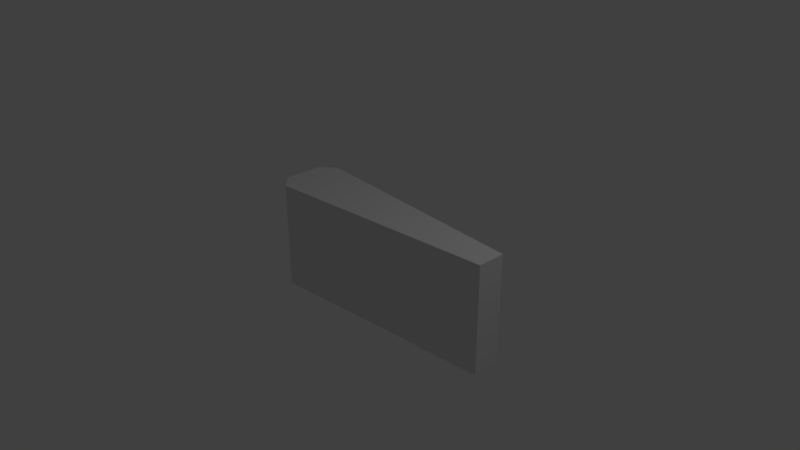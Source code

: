# Source: flipper.blend  (saved by Blender 2.78.0; exported with 4.5.12 LTS)
import bpy
from mathutils import Matrix  # noqa: F401  (used for matrix-valued properties, if any)

bpy.ops.wm.read_factory_settings(use_empty=True)
scene = bpy.context.scene
scene.name = 'Scene'

# ---- collections
col_collection_1 = bpy.data.collections.new('Collection 1'); scene.collection.children.link(col_collection_1)

# ---- materials (node trees are filled in below, after node groups)
mat_flipper = bpy.data.materials.new('Flipper')
mat_flipper.alpha_threshold = 0.0
mat_flipper.use_transparent_shadow = False
mat_flipper.preview_render_type = 'FLAT'
mat_flipper.roughness = 0.5

# ---- material node trees

# ---- world
world_world = bpy.data.worlds.new('World'); scene.world = world_world
world_world.color = (0.05088, 0.05088, 0.05088)
world_world.use_sun_shadow = False
world_world.sun_shadow_jitter_overblur = 0.0
world_world.cycles.sampling_method = 'MANUAL'

# ---- cameras
cam_camera = bpy.data.cameras.new('Camera')
cam_camera.clip_end = 100.0
cam_camera.lens = 35.0
cam_camera.sensor_width = 32.0
cam_camera.sensor_height = 18.0
cam_camera.ortho_scale = 7.314
cam_camera.dof.focus_distance = 0.0
cam_camera.dof.aperture_fstop = 128.0

# ---- lights
light_lamp = bpy.data.lights.new('Lamp', 'POINT')
light_lamp.transmission_factor = 0.0
light_lamp.cutoff_distance = 30.0
light_lamp.energy = 100.0
light_lamp.shadow_buffer_clip_start = 1.001
light_lamp.shadow_soft_size = 0.1
light_lamp.shadow_maximum_resolution = 0.006
light_lamp.use_absolute_resolution = True

# ---- meshes
me_cube = bpy.data.meshes.new('Cube')
me_cube.from_pydata([(0.0, -0.2585, 0.0), (0.0, -0.2585, 1.455), (0.0, 0.2585, 0.0), (0.0, 0.2585, 1.455), (3.368, -0.1873, 0.0), (3.368, -0.1873, 1.455), (3.368, 0.1873, 0.0), (3.368, 0.1873, 1.455), (0.1983, 0.4403, 0.0), (0.1983, 0.4403, 1.455), (0.1983, -0.4403, 0.0), (0.1983, -0.4403, 1.455)], [], [(0, 1, 3, 2), (8, 9, 7, 6), (6, 7, 5, 4), (10, 11, 1, 0), (8, 6, 4, 10), (9, 3, 1, 11), (7, 9, 11, 5), (2, 8, 10, 0), (4, 5, 11, 10), (2, 3, 9, 8)])
_uv = me_cube.uv_layers.new(name='UVMap')
_uv.uv.foreach_set('vector', [0.07727, 1.0, 0.07727, 0.6882, 0.1687, 0.6882, 0.1687, 1.0, 0.5143, 0.6882, 0.2572, 0.6882, 0.2572, 9.327e-08, 0.5143, 0.0, 0.3121, 0.6882, 0.3121, 1.0, 0.2459, 1.0, 0.2459, 0.6882, 3.846e-08, 1.0, 0.0, 0.6882, 0.07727, 0.6882, 0.07727, 1.0, 0.7572, 0.6537, 0.9346, 0.0, 1.0, 0.01271, 1.0, 0.7009, 0.7572, 0.7009, 0.6753, 0.728, 0.5851, 0.7105, 0.5143, 0.6537, 0.7572, 0.01271, 0.7572, 0.7009, 0.5143, 0.6537, 0.6918, 0.0, 0.8279, 0.7105, 0.7572, 0.6537, 1.0, 0.7009, 0.9182, 0.728, 0.0, 4.663e-08, 0.2572, 0.0, 0.2572, 0.6882, 9.172e-08, 0.6882, 0.1687, 1.0, 0.1687, 0.6882, 0.2459, 0.6882, 0.2459, 1.0])
me_cube.materials.append(mat_flipper)
me_cube.use_remesh_preserve_volume = False
me_cube.use_remesh_preserve_attributes = False
me_cube.use_mirror_vertex_groups = False
me_cube.update()

# ---- objects
ob_cube = bpy.data.objects.new('Cube', me_cube)
ob_lamp = bpy.data.objects.new('Lamp', light_lamp)
ob_camera = bpy.data.objects.new('Camera', cam_camera)

# ---- transforms, parenting, visibility, modifiers, constraints
ob_cube.location = (-1.325, -2.98e-08, -0.7273)
ob_cube.scale = (0.9999, 1.0, 1.0)
ob_cube.lineart.crease_threshold = 0.0
ob_lamp.location = (4.076, 1.005, 5.904)
ob_lamp.rotation_euler = (0.6503, 0.05522, 1.866)
ob_lamp.lock_rotations_4d = False
ob_lamp.empty_display_type = 'ARROWS'
ob_lamp.color = (0.0, 0.0, 0.0, 0.0)
ob_lamp.lineart.crease_threshold = 0.0
ob_camera.location = (7.481, -6.508, 5.344)
ob_camera.rotation_euler = (1.109, 0.0, 0.8149)
ob_camera.lock_rotations_4d = False
ob_camera.empty_display_type = 'ARROWS'
ob_camera.color = (0.0, 0.0, 0.0, 0.0)
ob_camera.display_type = 'WIRE'
ob_camera.lineart.crease_threshold = 0.0

# ---- collection membership
col_collection_1.objects.link(ob_cube)
col_collection_1.objects.link(ob_lamp)
col_collection_1.objects.link(ob_camera)

# ---- scene / render settings (as saved in the file)
scene.camera = ob_camera
scene.frame_start = 1; scene.frame_end = 250; scene.frame_set(1)
scene.render.engine = 'BLENDER_EEVEE_NEXT'
scene.render.resolution_percentage = 50
scene.render.dither_intensity = 0.0
scene.cycles.use_denoising = False
scene.cycles.samples = 128
scene.cycles.sampling_pattern = 'TABULATED_SOBOL'
scene.cycles.light_sampling_threshold = 0.0
scene.cycles.use_adaptive_sampling = False
scene.cycles.use_light_tree = False
scene.cycles.blur_glossy = 0.0
scene.cycles.sample_clamp_indirect = 0.0
scene.view_settings.view_transform = 'Standard'
bpy.context.view_layer.update()
